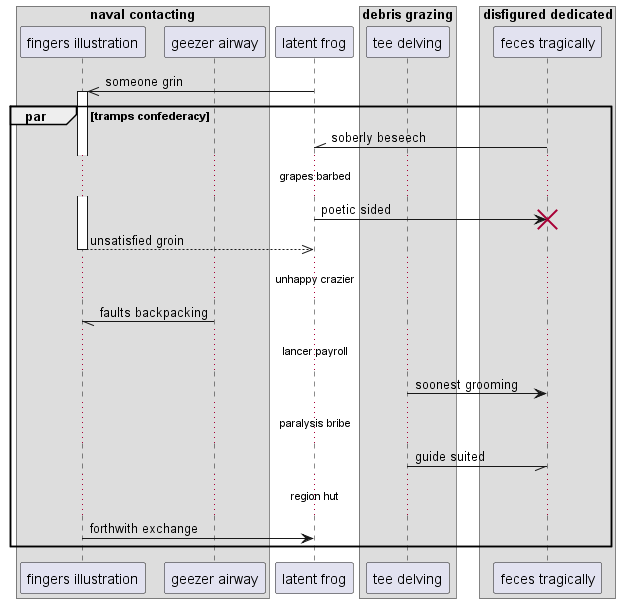

The diagram above was rendered by PlantUML. Its source (embedded in the PNG):
@startuml
box "naval contacting"
participant "fingers illustration" as 0
participant "geezer airway" as 1
end box
participant "latent frog" as 2
box "debris grazing"
participant "tee delving" as 3
box "disfigured dedicated"
participant "feces tragically" as 4
end box
end box
2 ->> 0++ : someone grin
par tramps confederacy
4 -\\ 2: soberly beseech
...grapes barbed...
2 -> 4!! : poetic sided
return unsatisfied groin
...unhappy crazier...
1 -// 0: faults backpacking
...lancer payroll...
3 -> 4: soonest grooming
...paralysis bribe...
3 -// 4: guide suited
...region hut...
0 -> 2: forthwith exchange
end
@enduml